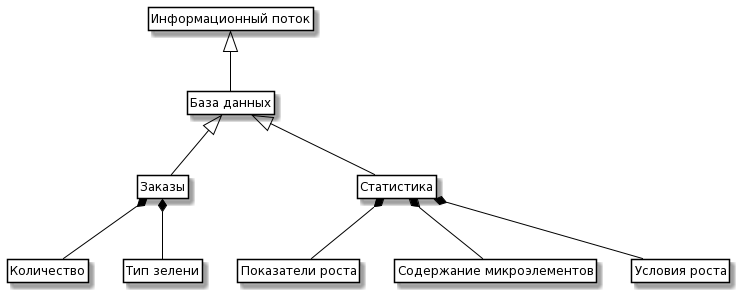

The diagram above was rendered by PlantUML. Its source (embedded in the PNG):
@startuml
skinparam class {
	BackgroundColor White
	ArrowColor Black
	BorderColor Black
}

class Information as "Информационный поток"

class DataBase as "База данных"

class Projects as "Заказы"
class Tasks as "Статистика"

Class p_Project as "Количество"
Class p_Materials as "Тип зелени"
Class t_Sotr as "Показатели роста"
Class t_Project as "Содержание микроэлементов"
Class t_task as "Условия роста"

Information <|-- DataBase 
DataBase <|-- Projects
DataBase <|-- Tasks

Projects *-- p_Project
Projects *-- p_Materials 
Tasks *-- t_Sotr
Tasks *-- t_Project
Tasks *-- t_task

hide members
hide circle
hide methods
@enduml